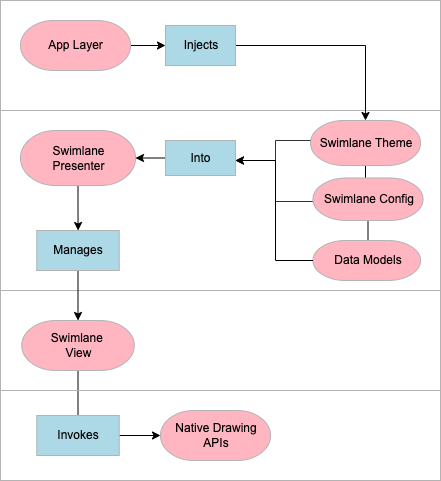

The diagram above was exported from draw.io. Its source (the exported page's mxGraphModel, read from the mxfile embedded in the PNG):
<mxGraphModel dx="609" dy="273" grid="1" gridSize="10" guides="1" tooltips="1" connect="1" arrows="1" fold="1" page="1" pageScale="1" pageWidth="850" pageHeight="1100" background="#FFFFFF" math="0" shadow="0">
  <root>
    <mxCell id="0" />
    <mxCell id="2" value="Layer 0" parent="0" />
    <mxCell id="AIBiuf5TYy6PsUvB1po--31" style="edgeStyle=orthogonalEdgeStyle;rounded=0;orthogonalLoop=1;jettySize=auto;html=1;exitX=0.5;exitY=1;exitDx=0;exitDy=0;exitPerimeter=0;entryX=0.477;entryY=0.5;entryDx=0;entryDy=0;entryPerimeter=0;" parent="2" source="15" target="16" edge="1">
      <mxGeometry relative="1" as="geometry" />
    </mxCell>
    <mxCell id="20" style="shape=filledEdge;strokeWidth=1;strokeColor=#333333;fillColor=none;startArrow=none;startFill=0;startSize=6;endArrow=open;endFill=0;endSize=6;rounded=0;gliffyId=62;edgeStyle=orthogonalEdgeStyle;" parent="2" target="10" edge="1">
      <mxGeometry width="86" height="36" relative="1" as="geometry">
        <mxPoint x="379" y="241" as="sourcePoint" />
        <Array as="points">
          <mxPoint x="335" y="241" />
          <mxPoint x="335" y="200" />
        </Array>
      </mxGeometry>
    </mxCell>
    <mxCell id="Lvhp-ZRHTam9TqowygRT-46" style="edgeStyle=orthogonalEdgeStyle;rounded=0;orthogonalLoop=1;jettySize=auto;html=1;exitX=0.5;exitY=1;exitDx=0;exitDy=0;exitPerimeter=0;entryX=0.5;entryY=0.2;entryDx=0;entryDy=0;entryPerimeter=0;" parent="2" source="24" edge="1">
      <mxGeometry relative="1" as="geometry">
        <Array as="points">
          <mxPoint x="135" y="480" />
        </Array>
        <mxPoint x="136.25" y="468" as="targetPoint" />
      </mxGeometry>
    </mxCell>
    <mxCell id="3" style="shape=rect;shadow=0;strokeWidth=1;fillColor=none;pointerEvents=0;strokeColor=#B3B3B3;opacity=100.0;gliffyId=18;" parent="2" vertex="1">
      <mxGeometry x="60" y="430" width="440" height="90" as="geometry" />
    </mxCell>
    <mxCell id="4" style="shape=rect;shadow=0;strokeWidth=1;fillColor=none;pointerEvents=0;strokeColor=#B3B3B3;opacity=100.0;gliffyId=15;" parent="2" vertex="1">
      <mxGeometry x="60" y="330" width="440" height="100" as="geometry" />
    </mxCell>
    <mxCell id="5" style="shape=rect;shadow=0;strokeWidth=1;fillColor=none;pointerEvents=0;strokeColor=#B3B3B3;opacity=100.0;gliffyId=13;" parent="2" vertex="1">
      <mxGeometry x="60" y="150" width="440" height="180" as="geometry" />
    </mxCell>
    <mxCell id="6" style="shape=rect;shadow=0;strokeWidth=1;fillColor=none;pointerEvents=0;strokeColor=#B3B3B3;opacity=100.0;gliffyId=12;" parent="2" vertex="1">
      <mxGeometry x="60" y="40" width="440" height="110" as="geometry" />
    </mxCell>
    <mxCell id="Lvhp-ZRHTam9TqowygRT-39" value="" style="edgeStyle=orthogonalEdgeStyle;rounded=0;orthogonalLoop=1;jettySize=auto;html=1;" parent="2" source="7" target="9" edge="1">
      <mxGeometry relative="1" as="geometry" />
    </mxCell>
    <mxCell id="7" value="&lt;div style=&quot;width: 83.4px;height:auto;word-break: break-word;&quot;&gt;&lt;div align=&quot;center&quot;&gt;&lt;span style=&quot;font-family: Arial; font-size: 12px; text-decoration: none; line-height: 0;&quot;&gt;&lt;span style=&quot;text-decoration: none; line-height: normal;&quot;&gt;App Layer&lt;/span&gt;&lt;/span&gt;&lt;/div&gt;&lt;/div&gt;" style="shape=mxgraph.flowchart.terminator;shadow=0;strokeWidth=1;fillColor=#ffb6c1;strokeColor=#B3B3B3;opacity=100.0;html=1;nl2Br=0;verticalAlign=middle;align=center;spacingLeft=1.8;spacingRight=0;whiteSpace=wrap;gliffyId=4;spacing=30;" parent="2" vertex="1">
      <mxGeometry x="80" y="60" width="110" height="50" as="geometry" />
    </mxCell>
    <mxCell id="Lvhp-ZRHTam9TqowygRT-51" style="edgeStyle=orthogonalEdgeStyle;rounded=0;orthogonalLoop=1;jettySize=auto;html=1;exitX=1;exitY=0.5;exitDx=0;exitDy=0;entryX=0.5;entryY=0;entryDx=0;entryDy=0;entryPerimeter=0;" parent="2" source="9" target="15" edge="1">
      <mxGeometry relative="1" as="geometry" />
    </mxCell>
    <mxCell id="9" value="&lt;div style='width: 93.0px;height:auto;word-break: break-word;'&gt;&lt;div align=&quot;center&quot;&gt;&lt;span style=&quot;font-family:Arial;font-size:12px; line-height: 0;&quot;&gt;&lt;span style=&quot; line-height: normal;&quot;&gt;Injects&lt;/span&gt;&lt;/span&gt;&lt;/div&gt;&lt;/div&gt;" style="shape=rect;shadow=0;strokeWidth=1;fillColor=#ADD8E6;strokeColor=#B3B3B3;opacity=100.0;html=1;nl2Br=0;verticalAlign=middle;align=center;spacingLeft=2.0;spacingRight=0;whiteSpace=wrap;gliffyId=8;spacing=16;" parent="2" vertex="1">
      <mxGeometry x="225" y="65" width="70" height="40" as="geometry" />
    </mxCell>
    <mxCell id="Lvhp-ZRHTam9TqowygRT-49" style="edgeStyle=orthogonalEdgeStyle;rounded=0;orthogonalLoop=1;jettySize=auto;html=1;exitX=0;exitY=0.5;exitDx=0;exitDy=0;entryX=1;entryY=0.5;entryDx=0;entryDy=0;entryPerimeter=0;" parent="2" source="10" target="11" edge="1">
      <mxGeometry relative="1" as="geometry" />
    </mxCell>
    <mxCell id="10" value="&lt;div style='width: 64.2px;height:auto;word-break: break-word;'&gt;&lt;div align=&quot;center&quot;&gt;&lt;span style=&quot;font-family:Arial;font-size:12px; line-height: normal;&quot;&gt;Into&lt;span style=&quot;text-decoration:none; line-height: normal;&quot;&gt;&lt;br /&gt;&lt;/span&gt;&lt;/span&gt;&lt;/div&gt;&lt;/div&gt;" style="shape=rect;shadow=0;strokeWidth=1;fillColor=#ADD8E6;strokeColor=#B3B3B3;opacity=100.0;html=1;nl2Br=0;verticalAlign=middle;align=center;spacingLeft=7.4;spacingRight=6;whiteSpace=wrap;gliffyId=19;spacing=16;" parent="2" vertex="1">
      <mxGeometry x="225" y="180" width="70" height="35" as="geometry" />
    </mxCell>
    <mxCell id="dD8_olJA8MQjVMOXD-sP-28" value="" style="edgeStyle=orthogonalEdgeStyle;rounded=0;orthogonalLoop=1;jettySize=auto;html=1;" parent="2" source="11" target="14" edge="1">
      <mxGeometry relative="1" as="geometry" />
    </mxCell>
    <mxCell id="11" value="&lt;div style=&quot;width: 93.0px;height:auto;word-break: break-word;&quot;&gt;&lt;div align=&quot;center&quot;&gt;&lt;span style=&quot;font-family: Arial; font-size: 12px; text-decoration: none; line-height: 0;&quot;&gt;&lt;span style=&quot;text-decoration: none; line-height: normal;&quot;&gt;Swimlane Presenter&lt;/span&gt;&lt;/span&gt;&lt;/div&gt;&lt;/div&gt;" style="shape=mxgraph.flowchart.terminator;shadow=0;strokeWidth=1;fillColor=#ffb6c1;strokeColor=#B3B3B3;opacity=100.0;html=1;nl2Br=0;verticalAlign=middle;align=center;spacingLeft=8.0;spacingRight=6;whiteSpace=wrap;gliffyId=37;spacing=30;" parent="2" vertex="1">
      <mxGeometry x="80" y="170" width="115" height="55" as="geometry" />
    </mxCell>
    <mxCell id="dD8_olJA8MQjVMOXD-sP-29" value="" style="edgeStyle=orthogonalEdgeStyle;rounded=0;orthogonalLoop=1;jettySize=auto;html=1;" parent="2" source="14" target="24" edge="1">
      <mxGeometry relative="1" as="geometry" />
    </mxCell>
    <mxCell id="14" value="&lt;div style='width: 73.8px;height:auto;word-break: break-word;'&gt;&lt;div align=&quot;center&quot;&gt;&lt;span style=&quot;font-family:Arial;font-size:12px; line-height: 0;&quot;&gt;&lt;span style=&quot;text-decoration:none; line-height: normal;&quot;&gt;Manages&lt;/span&gt;&lt;/span&gt;&lt;/div&gt;&lt;/div&gt;" style="shape=rect;shadow=0;strokeWidth=1;fillColor=#ADD8E6;strokeColor=#B3B3B3;opacity=100.0;html=1;nl2Br=0;verticalAlign=middle;align=center;spacingLeft=7.6;spacingRight=6;whiteSpace=wrap;gliffyId=49;spacing=16;" parent="2" vertex="1">
      <mxGeometry x="96.25" y="270" width="82.5" height="40" as="geometry" />
    </mxCell>
    <mxCell id="15" value="&lt;div style=&quot;width: 112.2px;height:auto;word-break: break-word;&quot;&gt;&lt;div align=&quot;center&quot;&gt;&lt;span style=&quot;font-family: Arial; font-size: 12px; line-height: 0;&quot;&gt;&lt;span style=&quot;line-height: normal;&quot;&gt;Swimlane Theme&lt;/span&gt;&lt;/span&gt;&lt;/div&gt;&lt;/div&gt;" style="shape=mxgraph.flowchart.terminator;shadow=0;strokeWidth=1;fillColor=#ffb6c1;strokeColor=#B3B3B3;opacity=100.0;html=1;nl2Br=0;verticalAlign=middle;align=center;spacingLeft=8.4;spacingRight=6;whiteSpace=wrap;gliffyId=51;spacing=30;" parent="2" vertex="1">
      <mxGeometry x="370" y="160" width="110" height="45" as="geometry" />
    </mxCell>
    <mxCell id="AIBiuf5TYy6PsUvB1po--33" style="edgeStyle=orthogonalEdgeStyle;rounded=0;orthogonalLoop=1;jettySize=auto;html=1;exitX=0.5;exitY=1;exitDx=0;exitDy=0;exitPerimeter=0;entryX=0.516;entryY=0.5;entryDx=0;entryDy=0;entryPerimeter=0;" parent="2" source="16" target="17" edge="1">
      <mxGeometry relative="1" as="geometry" />
    </mxCell>
    <mxCell id="16" value="&lt;div style=&quot;width: 112.2px;height:auto;word-break: break-word;&quot;&gt;&lt;div align=&quot;center&quot;&gt;&lt;span style=&quot;font-family: Arial; font-size: 12px; line-height: 0;&quot;&gt;&lt;span style=&quot;line-height: normal;&quot;&gt;Swimlane Config&lt;/span&gt;&lt;/span&gt;&lt;/div&gt;&lt;/div&gt;" style="shape=mxgraph.flowchart.terminator;shadow=0;strokeWidth=1;fillColor=#ffb6c1;strokeColor=#B3B3B3;opacity=100.0;html=1;nl2Br=0;verticalAlign=middle;align=center;spacingLeft=8.4;spacingRight=6;whiteSpace=wrap;gliffyId=53;spacing=30;" parent="2" vertex="1">
      <mxGeometry x="372.5" y="217.5" width="110" height="42.5" as="geometry" />
    </mxCell>
    <mxCell id="17" value="&lt;div style=&quot;width: 112.2px;height:auto;word-break: break-word;&quot;&gt;&lt;div align=&quot;center&quot;&gt;&lt;span style=&quot;font-family: Arial; font-size: 12px; line-height: 0;&quot;&gt;&lt;span style=&quot;line-height: normal;&quot;&gt;Data Models&lt;/span&gt;&lt;/span&gt;&lt;/div&gt;&lt;/div&gt;" style="shape=mxgraph.flowchart.terminator;shadow=0;strokeWidth=1;fillColor=#ffb6c1;strokeColor=#B3B3B3;opacity=100.0;html=1;nl2Br=0;verticalAlign=middle;align=center;spacingLeft=8.4;spacingRight=6;whiteSpace=wrap;gliffyId=55;spacing=30;" parent="2" vertex="1">
      <mxGeometry x="372.5" y="280" width="107.5" height="40" as="geometry" />
    </mxCell>
    <mxCell id="19" style="shape=filledEdge;strokeWidth=1;strokeColor=#333333;fillColor=none;startArrow=none;startFill=0;startSize=6;endArrow=open;endFill=0;endSize=6;rounded=0;gliffyId=60;edgeStyle=orthogonalEdgeStyle;" parent="2" source="15" target="10" edge="1">
      <mxGeometry width="96" height="14" relative="1" as="geometry">
        <Array as="points">
          <mxPoint x="335" y="180" />
          <mxPoint x="335" y="200" />
        </Array>
      </mxGeometry>
    </mxCell>
    <mxCell id="21" style="strokeWidth=1;strokeColor=default;fillColor=none;startArrow=none;startFill=0;endArrow=classic;endFill=1;rounded=0;gliffyId=66;edgeStyle=orthogonalEdgeStyle;" parent="2" source="17" target="10" edge="1">
      <mxGeometry width="87" height="89" relative="1" as="geometry">
        <Array as="points">
          <mxPoint x="335" y="300" />
          <mxPoint x="335" y="200" />
        </Array>
      </mxGeometry>
    </mxCell>
    <mxCell id="24" value="&lt;div style=&quot;width: 93.0px;height:auto;word-break: break-word;&quot;&gt;&lt;div align=&quot;center&quot;&gt;&lt;span style=&quot;font-family: Arial; font-size: 12px; text-decoration: none; line-height: 0;&quot;&gt;&lt;span style=&quot;text-decoration: none; line-height: normal;&quot;&gt;Swimlane&amp;nbsp;&lt;/span&gt;&lt;/span&gt;&lt;/div&gt;&lt;div align=&quot;center&quot;&gt;&lt;span style=&quot;font-family: Arial; font-size: 12px; text-decoration: none; line-height: 0;&quot;&gt;&lt;span style=&quot;text-decoration: none; line-height: normal;&quot;&gt;View&lt;/span&gt;&lt;/span&gt;&lt;/div&gt;&lt;/div&gt;" style="shape=mxgraph.flowchart.terminator;shadow=0;strokeWidth=1;fillColor=#ffb6c1;strokeColor=#B3B3B3;opacity=100.0;html=1;nl2Br=0;verticalAlign=middle;align=center;spacingLeft=8;spacingRight=6;whiteSpace=wrap;gliffyId=74;spacing=30;" parent="2" vertex="1">
      <mxGeometry x="81.25" y="360" width="112.5" height="50" as="geometry" />
    </mxCell>
    <mxCell id="28" value="&lt;div style=&quot;width: 93.0px;height:auto;word-break: break-word;&quot;&gt;&lt;div align=&quot;center&quot;&gt;&lt;span style=&quot;font-family: Arial; font-size: 12px; text-decoration: none; line-height: 0;&quot;&gt;&lt;span style=&quot;text-decoration: none; line-height: normal;&quot;&gt;Native Drawing APIs&lt;/span&gt;&lt;/span&gt;&lt;/div&gt;&lt;/div&gt;" style="shape=mxgraph.flowchart.terminator;shadow=0;strokeWidth=1;fillColor=#ffb6c1;strokeColor=#B3B3B3;opacity=100.0;html=1;nl2Br=0;verticalAlign=middle;align=center;spacingLeft=2.0;spacingRight=0;whiteSpace=wrap;gliffyId=82;spacing=30;" parent="2" vertex="1">
      <mxGeometry x="220" y="450" width="110" height="50" as="geometry" />
    </mxCell>
    <mxCell id="dD8_olJA8MQjVMOXD-sP-33" style="edgeStyle=orthogonalEdgeStyle;rounded=0;orthogonalLoop=1;jettySize=auto;html=1;exitX=1;exitY=0.5;exitDx=0;exitDy=0;entryX=0;entryY=0.5;entryDx=0;entryDy=0;entryPerimeter=0;" parent="2" source="dD8_olJA8MQjVMOXD-sP-32" target="28" edge="1">
      <mxGeometry relative="1" as="geometry" />
    </mxCell>
    <mxCell id="dD8_olJA8MQjVMOXD-sP-32" value="&lt;div style=&quot;width: 73.8px;height:auto;word-break: break-word;&quot;&gt;&lt;div align=&quot;center&quot;&gt;&lt;span style=&quot;font-family:Arial;font-size:12px; line-height: 0;&quot;&gt;&lt;span style=&quot;text-decoration:none; line-height: normal;&quot;&gt;Invokes&lt;/span&gt;&lt;/span&gt;&lt;/div&gt;&lt;/div&gt;" style="shape=rect;shadow=0;strokeWidth=1;fillColor=#ADD8E6;strokeColor=#B3B3B3;opacity=100.0;html=1;nl2Br=0;verticalAlign=middle;align=center;spacingLeft=7.6;spacingRight=6;whiteSpace=wrap;gliffyId=49;spacing=16;" parent="2" vertex="1">
      <mxGeometry x="96.25" y="455" width="82.5" height="40" as="geometry" />
    </mxCell>
  </root>
</mxGraphModel>